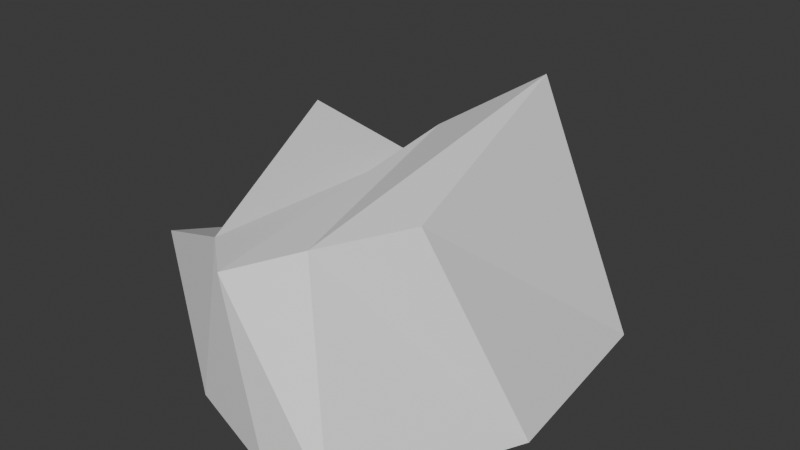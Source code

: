 # Source: Rock_B.blend  (saved by Blender 4.3.34; exported with 4.5.12 LTS)
import bpy
from mathutils import Matrix  # noqa: F401  (used for matrix-valued properties, if any)

bpy.ops.wm.read_factory_settings(use_empty=True)
scene = bpy.context.scene
scene.name = 'Scene'

# ---- collections
col_collection = bpy.data.collections.new('Collection'); scene.collection.children.link(col_collection)

# ---- materials (node trees are filled in below, after node groups)
mat_material = bpy.data.materials.new('Material')
mat_material.alpha_threshold = 0.0
mat_material.roughness = 0.5
mat_material.line_color = (0.0, 0.0, 0.0, 1.0)

# ---- material node trees
mat_material.use_nodes = True; mat_material.node_tree.nodes.clear()
_N = mat_material.node_tree.nodes; _L = mat_material.node_tree.links
n0 = _N.new('ShaderNodeOutputMaterial'); n0.name = 'Material Output'; n0.location = (300, 300)
n1 = _N.new('ShaderNodeBsdfPrincipled'); n1.name = 'Principled BSDF'; n1.location = (10, 300)
n1.inputs[3].default_value = 1.45
_L.new(n1.outputs[0], n0.inputs[0])
n0.is_active_output = True

# ---- world
world_world = bpy.data.worlds.new('World'); scene.world = world_world
world_world.use_nodes = True; world_world.node_tree.nodes.clear()
_N = world_world.node_tree.nodes; _L = world_world.node_tree.links
n0 = _N.new('ShaderNodeOutputWorld'); n0.name = 'World Output'; n0.location = (300, 300)
n1 = _N.new('ShaderNodeBackground'); n1.name = 'Background'; n1.location = (10, 300)
n1.inputs[0].default_value = (0.05088, 0.05088, 0.05088, 1.0)
_L.new(n1.outputs[0], n0.inputs[0])
n0.is_active_output = True
world_world.color = (0.05088, 0.05088, 0.05088)
world_world.sun_shadow_jitter_overblur = 0.0

# ---- meshes
me_cube = bpy.data.meshes.new('Cube')
me_cube.from_pydata([(2.64, 4.688, 5.996), (5.133, 4.865, 0.003285), (3.11, -0.3447, 4.283), (5.677, 0.0329, 0.003285), (-2.515, 1.253, 1.907), (-1.288, 3.697, 0.003285), (-3.408, -1.487, 2.489), (-1.025, -0.9231, 0.003285), (2.979, 4.826, 0.003285), (1.439, 6.755, 0.003285), (-0.9408, 4.167, 0.003285), (1.59, -2.03, 3.914), (0.3425, -3.319, 3.533), (-0.7972, -2.365, 3.543), (-0.6708, -3.105, 0.003285), (2.127, -4.043, 0.003285), (3.773, -3.953, 0.003285), (-3.171, 3.277, 4.379), (-1.187, 4.604, 3.038), (0.9134, 3.004, 4.858)], [], [(17, 4, 6, 13), (14, 13, 6, 7), (7, 6, 4, 5), (8, 1, 3, 16), (1, 0, 2, 3), (8, 19, 0, 1), (5, 4, 17, 10), (10, 17, 18, 9), (9, 18, 19, 8), (5, 10, 14, 7), (10, 9, 15, 14), (9, 8, 16, 15), (3, 2, 11, 16), (16, 11, 12, 15), (15, 12, 13, 14), (0, 19, 11, 2), (19, 18, 12, 11), (18, 17, 13, 12)])
_uv = me_cube.uv_layers.new(name='UVMap')
_uv.uv.foreach_set('vector', [0.8035, 0.5, 0.875, 0.5, 0.875, 0.75, 0.8035, 0.75, 0.375, 0.9285, 0.625, 0.9285, 0.625, 1.0, 0.375, 1.0, 0.375, 0.0, 0.625, 0.0, 0.625, 0.25, 0.375, 0.25, 0.3215, 0.5, 0.375, 0.5, 0.375, 0.75, 0.3215, 0.75, 0.375, 0.5, 0.625, 0.5, 0.625, 0.75, 0.375, 0.75, 0.375, 0.4465, 0.625, 0.4465, 0.625, 0.5, 0.375, 0.5, 0.375, 0.25, 0.625, 0.25, 0.625, 0.3215, 0.375, 0.3215, 0.375, 0.3215, 0.625, 0.3215, 0.625, 0.384, 0.375, 0.384, 0.375, 0.384, 0.625, 0.384, 0.625, 0.4465, 0.375, 0.4465, 0.125, 0.5, 0.1965, 0.5, 0.1965, 0.75, 0.125, 0.75, 0.1965, 0.5, 0.259, 0.5, 0.259, 0.75, 0.1965, 0.75, 0.259, 0.5, 0.3215, 0.5, 0.3215, 0.75, 0.259, 0.75, 0.375, 0.75, 0.625, 0.75, 0.625, 0.8035, 0.375, 0.8035, 0.375, 0.8035, 0.625, 0.8035, 0.625, 0.866, 0.375, 0.866, 0.375, 0.866, 0.625, 0.866, 0.625, 0.9285, 0.375, 0.9285, 0.625, 0.5, 0.6785, 0.5, 0.6785, 0.75, 0.625, 0.75, 0.6785, 0.5, 0.741, 0.5, 0.741, 0.75, 0.6785, 0.75, 0.741, 0.5, 0.8035, 0.5, 0.8035, 0.75, 0.741, 0.75])
me_cube.materials.append(mat_material)
me_cube.use_mirror_vertex_groups = False
me_cube.update()

# ---- objects
ob_cube = bpy.data.objects.new('Cube', me_cube)

# ---- transforms, parenting, visibility, modifiers, constraints
ob_cube.location = (0.0, 0.0, 0.0)
ob_cube.scale = (0.5906, 0.5906, 0.5906)
ob_cube.lock_rotations_4d = False
ob_cube.empty_display_type = 'ARROWS'
ob_cube.lineart.crease_threshold = 0.0

# ---- collection membership
col_collection.objects.link(ob_cube)

# ---- scene / render settings (as saved in the file)
scene.frame_start = 1; scene.frame_end = 250; scene.frame_set(1)
scene.render.engine = 'BLENDER_EEVEE_NEXT'
bpy.context.view_layer.update()

# ---- added for rendering (the .blend has no active camera and no usable light): camera, sun
cam_auto = bpy.data.cameras.new('AutoCamera')
cam_auto.lens = 50.0
cam_auto.sensor_width = 36.0
cam_auto.clip_end = 1000.0
ob_auto_camera = bpy.data.objects.new('AutoCamera', cam_auto)
scene.collection.objects.link(ob_auto_camera)
ob_auto_camera.location = (9.04795, -9.25264, 8.47392)
ob_auto_camera.rotation_euler = (1.09748, -7.21219e-08, 0.694738)
scene.camera = ob_auto_camera
light_auto_sun = bpy.data.lights.new('AutoSun', 'SUN')
light_auto_sun.energy = 3.0
light_auto_sun.angle = 0.0523599
ob_auto_sun = bpy.data.objects.new('AutoSun', light_auto_sun)
scene.collection.objects.link(ob_auto_sun)
ob_auto_sun.rotation_euler = (0.872665, 0.174533, 0.523599)
bpy.context.view_layer.update()
